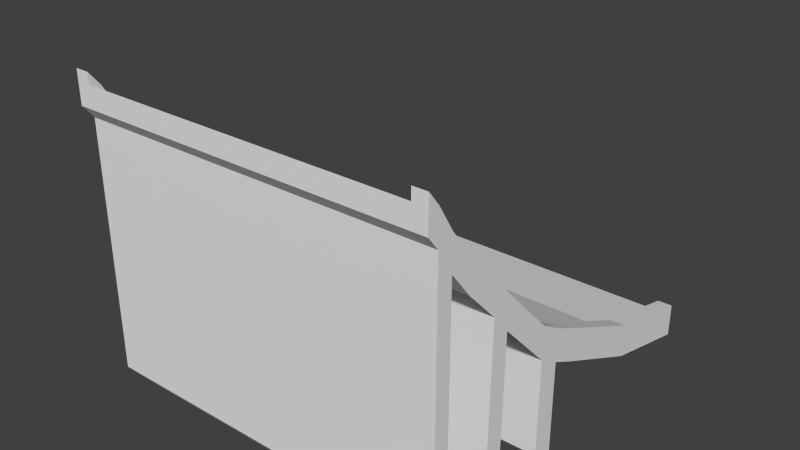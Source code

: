 # Source: jumper.blend  (saved by Blender 2.78.0; exported with 4.5.12 LTS)
import bpy
from mathutils import Matrix  # noqa: F401  (used for matrix-valued properties, if any)

bpy.ops.wm.read_factory_settings(use_empty=True)
scene = bpy.context.scene
scene.name = 'Scene'

# ---- collections
col_collection_1 = bpy.data.collections.new('Collection 1'); scene.collection.children.link(col_collection_1)

# ---- materials (node trees are filled in below, after node groups)
mat_wajah_atas = bpy.data.materials.new('wajah atas')
mat_wajah_atas.alpha_threshold = 0.0
mat_wajah_atas.use_transparent_shadow = False
mat_wajah_atas.roughness = 0.5
mat_tepi = bpy.data.materials.new('tepi')
mat_tepi.alpha_threshold = 0.0
mat_tepi.use_transparent_shadow = False
mat_tepi.roughness = 0.5
mat_wajah_bawah = bpy.data.materials.new('wajah bawah')
mat_wajah_bawah.alpha_threshold = 0.0
mat_wajah_bawah.use_transparent_shadow = False
mat_wajah_bawah.roughness = 0.5

# ---- material node trees

# ---- world
world_world = bpy.data.worlds.new('World'); scene.world = world_world
world_world.color = (0.05088, 0.05088, 0.05088)
world_world.use_sun_shadow = False
world_world.sun_shadow_jitter_overblur = 0.0
world_world.cycles.sampling_method = 'NONE'
world_world.cycles.sample_map_resolution = 256

# ---- meshes
me_cube_001 = bpy.data.meshes.new('Cube.001')
me_cube_001.from_pydata([(-5.614, -11.75, 7.325), (-5.614, -11.75, 7.991), (-5.614, -0.009404, -0.7051), (-5.614, -0.009404, -0.03914), (5.614, -11.75, 7.325), (5.614, -11.75, 7.991), (5.614, -0.009404, -0.7051), (5.614, -0.009404, -0.03914), (-5.614, -5.852, 1.35), (-5.614, -5.852, 2.016), (5.614, -5.852, 1.35), (5.614, -5.852, 2.016), (-5.614, -8.774, 3.704), (5.614, -8.774, 4.37), (-5.614, -8.774, 4.37), (5.614, -8.774, 3.704), (-5.614, -10.29, 5.331), (5.614, -10.29, 5.997), (-5.614, -10.29, 5.997), (5.614, -10.29, 5.331), (-5.614, -2.931, 0.6808), (5.614, -2.931, 0.01489), (-5.614, -2.931, 0.01489), (5.614, -2.931, 0.6808), (-5.614, -10.94, 6.141), (-5.614, -11.42, 6.915), (5.614, -10.94, 6.807), (5.614, -11.42, 7.58), (-5.614, -11.42, 7.58), (-5.614, -10.94, 6.807), (5.614, -11.42, 6.915), (5.614, -10.94, 6.141), (-5.614, -10.94, 6.141), (-5.614, -11.42, 6.915), (5.614, -11.42, 6.915), (5.614, -10.94, 6.141), (-5.614, -10.94, -1.407), (-5.614, -11.42, -0.7971), (5.614, -11.42, -0.7971), (5.614, -10.94, -1.407), (-5.614, -9.317, 4.996), (5.614, -9.317, 4.33), (-5.614, -9.317, 4.33), (5.614, -9.317, 4.996), (5.614, -9.392, -0.7859), (5.614, -8.849, -1.412), (-5.614, -8.849, -1.412), (-5.614, -9.392, -0.7859), (-5.614, -7.172, 2.737), (-5.614, -6.498, 2.335), (5.614, -7.172, 2.071), (5.614, -6.498, 1.669), (-5.614, -6.498, 1.669), (-5.614, -7.172, 2.071), (5.614, -6.498, 2.335), (5.614, -7.172, 2.737), (5.614, -7.172, -0.8815), (5.614, -6.498, -1.36), (-5.614, -6.498, -1.36), (-5.614, -7.172, -0.8815), (5.174, -0.009404, -0.7051), (-5.174, -0.009404, -0.7051), (-5.174, -0.009404, -0.03914), (5.174, -0.009404, -0.03914), (-5.174, -11.75, 7.325), (5.174, -11.75, 7.325), (5.174, -11.75, 7.991), (-5.174, -11.75, 7.991), (-5.174, -5.852, 2.016), (5.174, -5.852, 2.016), (5.174, -5.852, 1.35), (-5.174, -5.852, 1.35), (-5.174, -8.774, 4.37), (5.174, -8.774, 4.37), (5.174, -8.774, 3.704), (-5.174, -8.774, 3.704), (-5.174, -10.29, 5.997), (5.174, -10.29, 5.997), (5.174, -10.29, 5.331), (-5.174, -10.29, 5.331), (5.174, -2.931, 0.01489), (-5.174, -2.931, 0.01489), (-5.174, -2.931, 0.6808), (5.174, -2.931, 0.6808), (-5.174, -10.94, 6.807), (5.174, -10.94, 6.807), (-5.174, -11.42, 7.58), (5.174, -11.42, 7.58), (5.174, -10.94, 6.141), (-5.174, -10.94, 6.141), (5.174, -11.42, 6.915), (-5.174, -11.42, 6.915), (5.174, -10.94, 6.141), (-5.174, -10.94, 6.141), (5.174, -11.42, 6.915), (-5.174, -11.42, 6.915), (5.174, -10.94, -1.407), (-5.174, -10.94, -1.407), (5.174, -11.42, -0.7971), (-5.174, -11.42, -0.7971), (5.174, -9.317, 4.33), (-5.174, -9.317, 4.33), (-5.174, -9.317, 4.996), (5.174, -9.317, 4.996), (5.174, -8.849, -1.412), (-5.174, -8.849, -1.412), (5.174, -9.392, -0.7859), (-5.174, -9.392, -0.7859), (5.174, -6.498, 1.669), (-5.174, -6.498, 1.669), (5.174, -7.172, 2.071), (-5.174, -7.172, 2.071), (-5.174, -6.498, 2.335), (5.174, -6.498, 2.335), (-5.174, -7.172, 2.737), (5.174, -7.172, 2.737), (5.174, -6.498, -1.36), (-5.174, -6.498, -1.36), (5.174, -7.172, -0.8815), (-5.174, -7.172, -0.8815), (-5.614, -2.931, 1.022), (-5.614, -0.009404, 0.3019), (5.174, -0.009404, 0.3019), (5.614, -0.009404, 0.3019), (5.614, -11.42, 7.922), (5.614, -11.75, 8.332), (-5.174, -11.75, 8.332), (-5.614, -11.75, 8.332), (-5.614, -6.498, 2.676), (-5.614, -5.852, 2.357), (5.614, -2.931, 1.022), (5.614, -5.852, 2.357), (5.174, -5.852, 2.357), (5.614, -7.172, 3.078), (5.614, -8.774, 4.711), (-5.614, -9.317, 5.337), (-5.614, -8.774, 4.711), (5.174, -8.774, 4.711), (5.614, -9.317, 5.337), (5.614, -10.29, 6.338), (-5.614, -10.94, 7.148), (-5.614, -10.29, 6.338), (5.174, -10.29, 6.338), (5.174, -2.931, 1.022), (5.614, -10.94, 7.148), (-5.614, -11.42, 7.922), (5.174, -10.94, 7.148), (5.174, -11.42, 7.922), (5.174, -9.317, 5.337), (-5.614, -7.172, 3.078), (5.614, -6.498, 2.676), (5.174, -6.498, 2.676), (5.174, -7.172, 3.078), (-5.174, -0.009404, 0.3019), (5.174, -11.75, 8.332), (-5.174, -5.852, 2.357), (-5.174, -8.774, 4.711), (-5.174, -10.29, 6.338), (-5.174, -2.931, 1.022), (-5.174, -10.94, 7.148), (-5.174, -11.42, 7.922), (-5.174, -9.317, 5.337), (-5.174, -6.498, 2.676), (-5.174, -7.172, 3.078)], [], [(22, 20, 3, 2), (60, 63, 7, 6), (30, 27, 5, 4), (64, 67, 1, 0), (90, 30, 4, 65), (40, 18, 141, 135), (77, 85, 146, 142), (80, 21, 10, 70), (21, 23, 11, 10), (52, 49, 9, 8), (42, 40, 14, 12), (29, 28, 145, 140), (110, 50, 15, 74), (50, 55, 13, 15), (24, 29, 18, 16), (112, 68, 155, 162), (100, 41, 19, 78), (41, 43, 17, 19), (6, 7, 23, 21), (60, 6, 21, 80), (14, 40, 135, 136), (8, 9, 20, 22), (0, 1, 28, 25), (25, 28, 29, 24), (72, 114, 163, 156), (5, 27, 124, 125), (78, 19, 31, 88), (91, 25, 33, 95), (19, 17, 26, 31), (31, 26, 27, 30), (92, 35, 39, 96), (31, 30, 34, 35), (25, 24, 32, 33), (88, 31, 35, 92), (96, 39, 38, 98), (33, 32, 36, 37), (95, 33, 37, 99), (35, 34, 38, 39), (15, 13, 43, 41), (74, 15, 45, 104), (86, 84, 159, 160), (16, 18, 40, 42), (104, 45, 44, 106), (101, 42, 47, 107), (15, 41, 44, 45), (42, 12, 46, 47), (10, 11, 54, 51), (51, 54, 55, 50), (70, 10, 51, 108), (108, 51, 57, 116), (28, 1, 127, 145), (69, 113, 151, 132), (12, 14, 48, 53), (53, 48, 49, 52), (116, 57, 56, 118), (111, 53, 59, 119), (53, 52, 58, 59), (51, 50, 56, 57), (50, 110, 118, 56), (110, 111, 119, 118), (58, 117, 119, 59), (117, 116, 118, 119), (13, 55, 133, 134), (113, 112, 114, 115), (115, 73, 137, 152), (69, 68, 112, 113), (52, 109, 117, 58), (109, 108, 116, 117), (8, 71, 109, 52), (71, 70, 108, 109), (41, 100, 106, 44), (100, 101, 107, 106), (46, 105, 107, 47), (105, 104, 106, 107), (85, 87, 147, 146), (73, 72, 102, 103), (12, 75, 105, 46), (75, 74, 104, 105), (34, 94, 98, 38), (94, 95, 99, 98), (36, 97, 99, 37), (97, 96, 98, 99), (24, 89, 93, 32), (89, 88, 92, 93), (32, 93, 97, 36), (93, 92, 96, 97), (30, 90, 94, 34), (90, 91, 95, 94), (16, 79, 89, 24), (79, 78, 88, 89), (27, 26, 144, 124), (85, 84, 86, 87), (114, 112, 162, 163), (77, 76, 84, 85), (26, 17, 139, 144), (63, 62, 82, 83), (2, 61, 81, 22), (61, 60, 80, 81), (42, 101, 79, 16), (101, 100, 78, 79), (113, 115, 152, 151), (103, 102, 76, 77), (53, 111, 75, 12), (111, 110, 74, 75), (102, 72, 156, 161), (115, 114, 72, 73), (22, 81, 71, 8), (81, 80, 70, 71), (55, 54, 150, 133), (83, 82, 68, 69), (7, 63, 122, 123), (87, 86, 67, 66), (25, 91, 64, 0), (91, 90, 65, 64), (4, 5, 66, 65), (65, 66, 67, 64), (2, 3, 62, 61), (61, 62, 63, 60), (160, 145, 127, 126), (158, 120, 129, 155), (163, 149, 136, 156), (161, 135, 141, 157), (153, 121, 120, 158), (157, 141, 140, 159), (159, 140, 145, 160), (156, 136, 135, 161), (155, 129, 128, 162), (162, 128, 149, 163), (150, 151, 152, 133), (131, 132, 151, 150), (134, 137, 148, 138), (144, 146, 147, 124), (139, 142, 146, 144), (123, 122, 143, 130), (138, 148, 142, 139), (133, 152, 137, 134), (130, 143, 132, 131), (124, 147, 154, 125), (20, 9, 129, 120), (84, 76, 157, 159), (62, 3, 121, 153), (63, 83, 143, 122), (1, 67, 126, 127), (83, 69, 132, 143), (48, 14, 136, 149), (82, 62, 153, 158), (43, 13, 134, 138), (23, 7, 123, 130), (68, 82, 158, 155), (49, 48, 149, 128), (9, 49, 128, 129), (87, 66, 154, 147), (67, 86, 160, 126), (66, 5, 125, 154), (11, 23, 130, 131), (3, 20, 120, 121), (17, 43, 138, 139), (18, 29, 140, 141), (103, 77, 142, 148), (54, 11, 131, 150), (73, 103, 148, 137), (76, 102, 161, 157)])
me_cube_001.polygons.foreach_set('material_index', [1, 1, 1, 1, 1, 1, 1, 1, 1, 1, 1, 1, 1, 1, 1, 0, 1, 1, 1, 1, 1, 1, 1, 1, 0, 1, 1, 1, 1, 1, 1, 1, 0, 0, 1, 1, 1, 1, 1, 1, 0, 1, 1, 1, 1, 1, 1, 1, 1, 1, 1, 1, 1, 1, 1, 1, 1, 1, 1, 2, 1, 2, 1, 0, 1, 0, 1, 2, 1, 2, 1, 2, 1, 2, 1, 0, 1, 2, 1, 0, 1, 2, 0, 0, 1, 2, 1, 0, 1, 2, 1, 0, 0, 0, 1, 0, 1, 2, 1, 2, 1, 0, 1, 2, 0, 0, 1, 2, 1, 0, 1, 0, 1, 0, 1, 0, 1, 0, 1, 1, 1, 1, 1, 1, 1, 1, 1, 1, 1, 1, 1, 1, 1, 1, 1, 1, 1, 1, 1, 0, 1, 1, 1, 1, 1, 0, 1, 1, 0, 1, 1, 1, 0, 1, 1, 1, 1, 1, 1, 1, 1, 0])
_uv = me_cube_001.uv_layers.new(name='UVMap')
_uv.uv.foreach_set('vector', [0.2762, 0.04361, 0.2675, 0.03094, 0.3325, 0.006616, 0.3411, 0.01929, 0.3431, 0.3192, 0.3431, 0.3038, 0.3533, 0.3038, 0.3533, 0.3192, 0.02481, 0.273, 0.01614, 0.2857, 0.004565, 0.2892, 0.01323, 0.2765, 0.3515, 0.2725, 0.3515, 0.2878, 0.3414, 0.2878, 0.3414, 0.2725, 0.3535, 0.6658, 0.3637, 0.6658, 0.3637, 0.6779, 0.3535, 0.6779, 0.08983, 0.03194, 0.05831, 0.02554, 0.05387, 0.01905, 0.08539, 0.02545, 0.05831, 0.3214, 0.03548, 0.3144, 0.03104, 0.3079, 0.05387, 0.3149, 0.3431, 0.3885, 0.3533, 0.3885, 0.3533, 0.4626, 0.3431, 0.4626, 0.2762, 0.2522, 0.2675, 0.2649, 0.1945, 0.2523, 0.2032, 0.2396, 0.1868, 0.05856, 0.1781, 0.04589, 0.1945, 0.04356, 0.2032, 0.05623, 0.0985, 0.04461, 0.08983, 0.03194, 0.1083, 0.03678, 0.117, 0.04945, 0.03548, 0.01855, 0.01614, 0.01016, 0.0117, 0.003673, 0.03104, 0.01206, 0.3431, 0.6361, 0.3533, 0.6361, 0.3533, 0.6888, 0.3431, 0.6888, 0.1687, 0.2361, 0.16, 0.2488, 0.1083, 0.259, 0.117, 0.2464, 0.04414, 0.03122, 0.03548, 0.01855, 0.05831, 0.02554, 0.06697, 0.03821, 0.5491, 0.3762, 0.8021, 0.3762, 0.8021, 0.6292, 0.5491, 0.6292, 0.3431, 0.9438, 0.3533, 0.9438, 0.3533, 0.976, 0.3431, 0.976, 0.0985, 0.2512, 0.08983, 0.2639, 0.05831, 0.2703, 0.06697, 0.2576, 0.3411, 0.2765, 0.3325, 0.2892, 0.2675, 0.2649, 0.2762, 0.2522, 0.3431, 0.3192, 0.3533, 0.3192, 0.3533, 0.3885, 0.3431, 0.3885, 0.1083, 0.03678, 0.08983, 0.03194, 0.08539, 0.02545, 0.1039, 0.03029, 0.2032, 0.05623, 0.1945, 0.04356, 0.2675, 0.03094, 0.2762, 0.04361, 0.01323, 0.01929, 0.004565, 0.006616, 0.01614, 0.01016, 0.02481, 0.02283, 0.02481, 0.02283, 0.01614, 0.01016, 0.03548, 0.01855, 0.04414, 0.03122, 0.6405, -0.002678, 0.891, -0.002678, 0.891, 0.9973, 0.6405, 0.9973, 0.004565, 0.2892, 0.01614, 0.2857, 0.0117, 0.2921, 0.0001266, 0.2957, 0.3431, 0.976, 0.3533, 0.976, 0.3533, 0.9999, 0.3431, 0.9999, 0.3515, 0.2604, 0.3414, 0.2604, 0.3414, 0.2602, 0.3515, 0.2602, 0.06697, 0.2576, 0.05831, 0.2703, 0.03548, 0.2773, 0.04414, 0.2646, 0.04414, 0.2646, 0.03548, 0.2773, 0.01614, 0.2857, 0.02481, 0.273, 0.3535, 0.2959, 0.3637, 0.2959, 0.3637, 0.4699, 0.3535, 0.4699, 0.419, 0.259, 0.4057, 0.2858, 0.4052, 0.2855, 0.4185, 0.2587, 0.0, 0.0, 1.0, 0.0, 1.0, 1.0, 0.0, 1.0, 0.0, 0.0, 1.0, 0.0, 1.0, 1.0, 0.0, 1.0, 0.3535, 0.4699, 0.3637, 0.4699, 0.3637, 0.4879, 0.3535, 0.4879, 0.3745, 0.2563, 0.3632, 0.2385, 0.3632, 0.06452, 0.3745, 0.07858, 0.3515, 0.2602, 0.3414, 0.2602, 0.3414, 0.0825, 0.3515, 0.0825, 0.363, 0.2385, 0.3518, 0.2563, 0.3518, 0.07858, 0.363, 0.06452, 0.117, 0.2464, 0.1083, 0.259, 0.08983, 0.2639, 0.0985, 0.2512, 0.3431, 0.6888, 0.3533, 0.6888, 0.3533, 0.8068, 0.3431, 0.8068, 0.6405, -0.002678, 0.891, -0.002678, 0.891, 0.9973, 0.6405, 0.9973, 0.06697, 0.03821, 0.05831, 0.02554, 0.08983, 0.03194, 0.0985, 0.04461, 0.3431, 0.8068, 0.3533, 0.8068, 0.3533, 0.8259, 0.3431, 0.8259, 0.3429, 0.9438, 0.3327, 0.9438, 0.3327, 0.8259, 0.3429, 0.8259, 0.117, 0.2464, 0.0985, 0.2512, 0.1636, 0.1529, 0.1821, 0.148, 0.0985, 0.04461, 0.117, 0.04945, 0.1821, 0.1478, 0.1636, 0.1429, 0.2032, 0.2396, 0.1945, 0.2523, 0.1781, 0.2499, 0.1868, 0.2373, 0.1868, 0.2373, 0.1781, 0.2499, 0.16, 0.2488, 0.1687, 0.2361, 0.3431, 0.4626, 0.3533, 0.4626, 0.3533, 0.4791, 0.3431, 0.4791, 0.3431, 0.4791, 0.3533, 0.4791, 0.3533, 0.549, 0.3431, 0.549, 0.01614, 0.01016, 0.004565, 0.006616, 0.0001266, 0.0001266, 0.0117, 0.003673, 0.1945, 0.3394, 0.1781, 0.3417, 0.1737, 0.3352, 0.1901, 0.3329, 0.117, 0.04945, 0.1083, 0.03678, 0.16, 0.047, 0.1687, 0.05968, 0.1687, 0.05968, 0.16, 0.047, 0.1781, 0.04589, 0.1868, 0.05856, 0.3431, 0.549, 0.3533, 0.549, 0.3533, 0.568, 0.3431, 0.568, 0.3429, 0.6361, 0.3327, 0.6361, 0.3327, 0.568, 0.3429, 0.568, 0.1687, 0.05968, 0.1868, 0.05856, 0.2262, 0.1162, 0.2071, 0.1159, 0.1868, 0.2373, 0.1687, 0.2361, 0.2071, 0.18, 0.2262, 0.1796, 0.3533, 0.6361, 0.3431, 0.6361, 0.3431, 0.568, 0.3533, 0.568, 0.5344, 0.3505, 0.5344, 9.079e-05, 0.6344, 9.075e-05, 0.6344, 0.3505, 0.3327, 0.549, 0.3429, 0.549, 0.3429, 0.568, 0.3327, 0.568, 0.6624, 9.075e-05, 0.6624, 0.3505, 0.6344, 0.3505, 0.6344, 9.075e-05, 0.1083, 0.259, 0.16, 0.2488, 0.1556, 0.2553, 0.1039, 0.2655, 0.0001085, 0.3675, 0.4999, 0.3675, 0.4999, 0.4054, 0.0001085, 0.4054, 0.16, 0.3428, 0.1083, 0.3326, 0.1039, 0.3261, 0.1556, 0.3363, 0.0001086, 0.3327, 0.4999, 0.3327, 0.4999, 0.3675, 0.0001085, 0.3675, 0.3327, 0.4791, 0.3429, 0.4791, 0.3429, 0.549, 0.3327, 0.549, 0.7649, 9.067e-05, 0.7649, 0.3505, 0.6624, 0.3505, 0.6624, 9.075e-05, 0.3327, 0.4626, 0.3429, 0.4626, 0.3429, 0.4791, 0.3327, 0.4791, 0.7893, 9.066e-05, 0.7893, 0.3505, 0.7649, 0.3505, 0.7649, 9.067e-05, 0.3533, 0.9438, 0.3431, 0.9438, 0.3431, 0.8259, 0.3533, 0.8259, 0.08241, 0.3505, 0.08241, 9.071e-05, 0.2557, 9.083e-05, 0.2557, 0.3505, 0.3327, 0.8068, 0.3429, 0.8068, 0.3429, 0.8259, 0.3327, 0.8259, 0.2837, 9.083e-05, 0.2837, 0.3505, 0.2557, 0.3505, 0.2557, 9.083e-05, 0.03548, 0.3144, 0.01614, 0.306, 0.0117, 0.2995, 0.03104, 0.3079, 0.0001085, 0.5159, 0.4999, 0.5159, 0.4999, 0.5559, 0.0001085, 0.5559, 0.3327, 0.6888, 0.3429, 0.6888, 0.3429, 0.8068, 0.3327, 0.8068, 0.457, 9.08e-05, 0.457, 0.3505, 0.2837, 0.3505, 0.2837, 9.083e-05, 0.3637, 0.6656, 0.3535, 0.6656, 0.3535, 0.4879, 0.3637, 0.4879, 0.9999, 0.4103, 0.5001, 0.4103, 0.5001, 0.03781, 0.9999, 0.03781, 0.3414, 0.06452, 0.3515, 0.06452, 0.3515, 0.0825, 0.3414, 0.0825, 9.068e-05, 0.6062, 0.3505, 0.6062, 0.3505, 0.6326, 9.068e-05, 0.6326, 0.0, 0.0, 1.0, 0.0, 1.0, 1.0, 0.0, 1.0, 0.0, 0.0, 1.0, 0.0, 1.0, 1.0, 0.0, 1.0, 0.4938, 0.6877, 0.4724, 0.6868, 0.4864, 0.4414, 0.4967, 0.469, 9.062e-05, 0.3506, 0.3505, 0.3506, 0.3505, 0.6062, 9.068e-05, 0.6062, 0.3637, 0.6658, 0.3535, 0.6658, 0.3535, 0.6656, 0.3637, 0.6656, 0.0, 0.0, 1.0, 0.0, 1.0, 1.0, 0.0, 1.0, 0.3327, 0.976, 0.3429, 0.976, 0.3429, 0.9999, 0.3327, 0.9999, 0.03516, 9.064e-05, 0.03516, 0.3505, 9.062e-05, 0.3505, 9.104e-05, 9.062e-05, 0.01614, 0.2857, 0.03548, 0.2773, 0.03104, 0.2838, 0.0117, 0.2921, 0.0001087, 0.6733, 0.4999, 0.6733, 0.4999, 0.7175, 0.0001087, 0.7175, 0.6405, -0.002678, 0.891, -0.002678, 0.891, 0.9973, 0.6405, 0.9973, 0.0001086, 0.6233, 0.4999, 0.6233, 0.4999, 0.6733, 0.0001087, 0.6733, 0.03548, 0.2773, 0.05831, 0.2703, 0.05387, 0.2768, 0.03104, 0.2838, 0.000109, 0.03227, 0.4999, 0.03227, 0.4999, 0.1776, 0.0001088, 0.1776, 0.3327, 0.3192, 0.3429, 0.3192, 0.3429, 0.3885, 0.3327, 0.3885, 0.9999, 9.066e-05, 0.9999, 0.3505, 0.898, 0.3505, 0.898, 9.066e-05, 0.3327, 0.9438, 0.3429, 0.9438, 0.3429, 0.976, 0.3327, 0.976, 0.08241, 9.071e-05, 0.08241, 0.3505, 0.03516, 0.3505, 0.03516, 9.064e-05, 0.1781, 0.3417, 0.16, 0.3428, 0.1556, 0.3363, 0.1737, 0.3352, 0.0001085, 0.5559, 0.4999, 0.5559, 0.4999, 0.6233, 0.0001086, 0.6233, 0.3327, 0.6361, 0.3429, 0.6361, 0.3429, 0.6888, 0.3327, 0.6888, 0.5344, 9.079e-05, 0.5344, 0.3505, 0.457, 0.3505, 0.457, 9.08e-05, 0.6405, -0.002678, 0.891, -0.002678, 0.891, 0.9973, 0.6405, 0.9973, 0.0001085, 0.4054, 0.4999, 0.4054, 0.4999, 0.5159, 0.0001085, 0.5159, 0.3327, 0.3885, 0.3429, 0.3885, 0.3429, 0.4626, 0.3327, 0.4626, 0.898, 9.066e-05, 0.898, 0.3505, 0.7893, 0.3505, 0.7893, 9.066e-05, 0.16, 0.2488, 0.1781, 0.2499, 0.1737, 0.2564, 0.1556, 0.2553, 0.0001088, 0.1776, 0.4999, 0.1776, 0.4999, 0.3327, 0.0001086, 0.3327, 0.3533, 0.3038, 0.3431, 0.3038, 0.3431, 0.2959, 0.3533, 0.2959, 0.0001087, 0.7175, 0.4999, 0.7175, 0.4999, 0.7429, 0.0001088, 0.7429, 0.3414, 0.2604, 0.3515, 0.2604, 0.3515, 0.2725, 0.3414, 0.2725, 0.5094, 0.945, 0.0096, 0.945, 0.0096, 0.9196, 0.5094, 0.9196, 0.3637, 0.6779, 0.3637, 0.6932, 0.3535, 0.6932, 0.3535, 0.6779, 0.0096, 0.9196, 0.0096, 0.8875, 0.5094, 0.8875, 0.5094, 0.9196, 0.3327, 0.3192, 0.3327, 0.3038, 0.3429, 0.3038, 0.3429, 0.3192, 0.4999, 0.0001089, 0.4999, 0.03227, 0.000109, 0.03227, 0.000109, 0.0001085, 0.3535, 0.01053, 0.3535, 0.02068, 0.3414, 0.02068, 0.3414, 0.01053, 0.6112, 0.01053, 0.6112, 0.02068, 0.5371, 0.02068, 0.5371, 0.01053, 0.5024, 0.01053, 0.5024, 0.02068, 0.4497, 0.02068, 0.4497, 0.01053, 0.4306, 0.01053, 0.4306, 0.02068, 0.3984, 0.02068, 0.3984, 0.01053, 0.6805, 0.01053, 0.6805, 0.02068, 0.6112, 0.02068, 0.6112, 0.01053, 0.3984, 0.01053, 0.3984, 0.02068, 0.3746, 0.02068, 0.3746, 0.01053, 0.3746, 0.01053, 0.3746, 0.02068, 0.3535, 0.02068, 0.3535, 0.01053, 0.4497, 0.01053, 0.4497, 0.02068, 0.4306, 0.02068, 0.4306, 0.01053, 0.5371, 0.01053, 0.5371, 0.02068, 0.5205, 0.02068, 0.5205, 0.01053, 0.5205, 0.01053, 0.5205, 0.02068, 0.5024, 0.02068, 0.5024, 0.01053, 0.5205, 0.0001267, 0.5205, 0.01028, 0.5024, 0.01028, 0.5024, 0.0001267, 0.5371, 0.0001267, 0.5371, 0.01028, 0.5205, 0.01028, 0.5205, 0.0001267, 0.4497, 0.0001267, 0.4497, 0.01028, 0.4306, 0.01028, 0.4306, 0.0001267, 0.3746, 0.0001267, 0.3746, 0.01028, 0.3535, 0.01028, 0.3535, 0.0001267, 0.3984, 0.0001267, 0.3984, 0.01028, 0.3746, 0.01028, 0.3746, 0.0001267, 0.6805, 0.0001266, 0.6805, 0.01028, 0.6112, 0.01028, 0.6112, 0.0001266, 0.4306, 0.0001267, 0.4306, 0.01028, 0.3984, 0.01028, 0.3984, 0.0001267, 0.5024, 0.0001267, 0.5024, 0.01028, 0.4497, 0.01028, 0.4497, 0.0001267, 0.6112, 0.0001266, 0.6112, 0.01028, 0.5371, 0.01028, 0.5371, 0.0001267, 0.3535, 0.0001267, 0.3535, 0.01028, 0.3414, 0.01028, 0.3414, 0.0001267, 0.2675, 0.03094, 0.1945, 0.04356, 0.1901, 0.03707, 0.2631, 0.02445, 0.6405, -0.002678, 0.891, -0.002678, 0.891, 0.9973, 0.6405, 0.9973, 0.3429, 0.3038, 0.3327, 0.3038, 0.3327, 0.2959, 0.3429, 0.2959, 0.3325, 0.3024, 0.2675, 0.3268, 0.2631, 0.3203, 0.328, 0.2959, 0.3414, 0.2878, 0.3515, 0.2878, 0.3515, 0.2957, 0.3414, 0.2957, 0.2675, 0.3268, 0.1945, 0.3394, 0.1901, 0.3329, 0.2631, 0.3203, 0.16, 0.047, 0.1083, 0.03678, 0.1039, 0.03029, 0.1556, 0.04052, 0.6405, -0.002678, 0.891, -0.002678, 0.891, 0.9973, 0.6405, 0.9973, 0.08983, 0.2639, 0.1083, 0.259, 0.1039, 0.2655, 0.08539, 0.2704, 0.2675, 0.2649, 0.3325, 0.2892, 0.328, 0.2957, 0.2631, 0.2714, 0.6405, -0.002678, 0.891, -0.002678, 0.891, 0.9973, 0.6405, 0.9973, 0.1781, 0.04589, 0.16, 0.047, 0.1556, 0.04052, 0.1737, 0.0394, 0.1945, 0.04356, 0.1781, 0.04589, 0.1737, 0.0394, 0.1901, 0.03707, 0.01614, 0.306, 0.004565, 0.3024, 0.0001266, 0.2959, 0.0117, 0.2995, 0.6405, -0.002678, 0.891, -0.002678, 0.891, 0.9973, 0.6405, 0.9973, 0.3535, 0.6932, 0.3637, 0.6932, 0.3637, 0.7011, 0.3535, 0.7011, 0.1945, 0.2523, 0.2675, 0.2649, 0.2631, 0.2714, 0.1901, 0.2587, 0.3325, 0.006616, 0.2675, 0.03094, 0.2631, 0.02445, 0.328, 0.0001266, 0.05831, 0.2703, 0.08983, 0.2639, 0.08539, 0.2704, 0.05387, 0.2768, 0.05831, 0.02554, 0.03548, 0.01855, 0.03104, 0.01206, 0.05387, 0.01905, 0.08983, 0.3277, 0.05831, 0.3214, 0.05387, 0.3149, 0.08539, 0.3213, 0.1781, 0.2499, 0.1945, 0.2523, 0.1901, 0.2587, 0.1737, 0.2564, 0.1083, 0.3326, 0.08983, 0.3277, 0.08539, 0.3213, 0.1039, 0.3261, 0.6405, -0.002678, 0.891, -0.002678, 0.891, 0.9973, 0.6405, 0.9973])
me_cube_001.materials.append(mat_wajah_atas)
me_cube_001.materials.append(mat_tepi)
me_cube_001.materials.append(mat_wajah_bawah)
me_cube_001.use_remesh_preserve_volume = False
me_cube_001.use_remesh_preserve_attributes = False
me_cube_001.use_mirror_vertex_groups = False
me_cube_001.update()

# ---- objects
ob_jumper = bpy.data.objects.new('jumper', me_cube_001)

# ---- transforms, parenting, visibility, modifiers, constraints
ob_jumper.location = (0.0, 0.0, 0.0)
ob_jumper.lineart.crease_threshold = 0.0

# ---- collection membership
col_collection_1.objects.link(ob_jumper)

# ---- scene / render settings (as saved in the file)
scene.frame_start = 1; scene.frame_end = 250; scene.frame_set(1)
scene.render.engine = 'BLENDER_EEVEE_NEXT'
scene.render.resolution_percentage = 50
scene.render.dither_intensity = 0.0
scene.cycles.use_denoising = False
scene.cycles.samples = 10
scene.cycles.sampling_pattern = 'TABULATED_SOBOL'
scene.cycles.light_sampling_threshold = 0.0
scene.cycles.use_adaptive_sampling = False
scene.cycles.use_light_tree = False
scene.cycles.blur_glossy = 0.0
scene.cycles.pixel_filter_type = 'GAUSSIAN'
scene.cycles.sample_clamp_indirect = 0.0
scene.view_settings.view_transform = 'Standard'
bpy.context.view_layer.update()

# ---- added for rendering (the .blend has no active camera and no usable light): camera, sun
cam_auto = bpy.data.cameras.new('AutoCamera')
cam_auto.lens = 50.0
cam_auto.sensor_width = 36.0
cam_auto.clip_end = 1000.0
ob_auto_camera = bpy.data.objects.new('AutoCamera', cam_auto)
scene.collection.objects.link(ob_auto_camera)
ob_auto_camera.location = (17.5271, -26.912, 17.4818)
ob_auto_camera.rotation_euler = (1.09748, -7.21219e-08, 0.694738)
scene.camera = ob_auto_camera
light_auto_sun = bpy.data.lights.new('AutoSun', 'SUN')
light_auto_sun.energy = 3.0
light_auto_sun.angle = 0.0523599
ob_auto_sun = bpy.data.objects.new('AutoSun', light_auto_sun)
scene.collection.objects.link(ob_auto_sun)
ob_auto_sun.rotation_euler = (0.872665, 0.174533, 0.523599)
bpy.context.view_layer.update()
